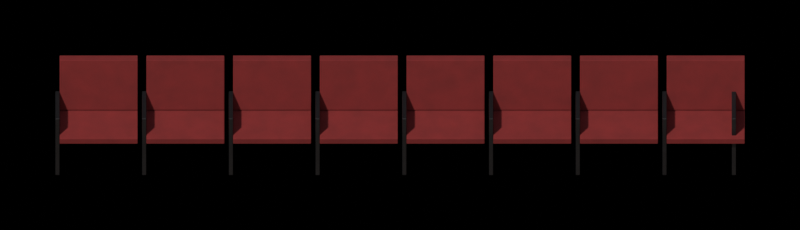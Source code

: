 # Source: seat_row.blend  (saved by Blender 5.2.45; exported with 4.5.12 LTS)
import bpy
from mathutils import Matrix  # noqa: F401  (used for matrix-valued properties, if any)

bpy.ops.wm.read_factory_settings(use_empty=True)
scene = bpy.context.scene
scene.name = 'seat_row'

# ---- collections
col_assembly = bpy.data.collections.new('Assembly'); scene.collection.children.link(col_assembly)
col_renderrig = bpy.data.collections.new('RenderRig'); scene.collection.children.link(col_renderrig)

# ---- materials (node trees are filled in below, after node groups)
mat_fabric_red = bpy.data.materials.new('fabric_red')
mat_metal_dark = bpy.data.materials.new('metal_dark')

# ---- material node trees
mat_fabric_red.use_nodes = True; mat_fabric_red.node_tree.nodes.clear()
_N = mat_fabric_red.node_tree.nodes; _L = mat_fabric_red.node_tree.links
n0 = _N.new('ShaderNodeOutputMaterial'); n0.name = 'Material Output'; n0.location = (0, 0)
n1 = _N.new('ShaderNodeBsdfPrincipled'); n1.name = 'Principled BSDF'; n1.location = (0, 0)
n1.inputs[2].default_value = 0.9
n1.inputs[10].default_value = 0.005
n2 = _N.new('ShaderNodeTexCoord'); n2.name = 'Texture Coordinate'; n2.location = (0, 0)
n3 = _N.new('ShaderNodeRGB'); n3.name = 'Color'; n3.location = (0, 0)
n3.outputs[0].default_value = (0.1706, 0.01002, 0.01002, 1.0)
n4 = _N.new('ShaderNodeTexNoise'); n4.name = 'Noise Texture'; n4.location = (0, 0)
n4.width = 160
n4.inputs[2].default_value = 6.0
n4.inputs[3].default_value = 4.0
n4.inputs[4].default_value = 0.6
n5 = _N.new('ShaderNodeMapRange'); n5.name = 'Map Range'; n5.location = (0, 0)
n5.inputs[1].default_value = 0.3
n5.inputs[2].default_value = 0.7
n5.inputs[3].default_value = 0.88
n5.inputs[4].default_value = 1.12
n6 = _N.new('ShaderNodeMix'); n6.name = 'Mix'; n6.location = (0, 0)
n6.data_type = 'RGBA'
n6.blend_type = 'MULTIPLY'
n6.inputs[0].default_value = 1.0
n7 = _N.new('ShaderNodeAttribute'); n7.name = 'Attribute'; n7.location = (0, 0)
n7.attribute_name = 'part_rand'
n8 = _N.new('ShaderNodeMapRange'); n8.name = 'Map Range.001'; n8.location = (0, 0)
n8.inputs[3].default_value = 0.92
n8.inputs[4].default_value = 1.08
n9 = _N.new('ShaderNodeMix'); n9.name = 'Mix.001'; n9.location = (0, 0)
n9.data_type = 'RGBA'
n9.blend_type = 'MULTIPLY'
n9.inputs[0].default_value = 1.0
n10 = _N.new('ShaderNodeBump'); n10.name = 'Bump'; n10.location = (0, 0)
n10.inputs[0].default_value = 0.1
n10.inputs[1].default_value = 0.01
n11 = _N.new('ShaderNodeTexNoise'); n11.name = 'Noise Texture.001'; n11.location = (0, 0)
n11.width = 160
n11.inputs[2].default_value = 200.0
n11.inputs[3].default_value = 8.0
n11.inputs[4].default_value = 0.65
_L.new(n1.outputs[0], n0.inputs[0])
_L.new(n2.outputs[3], n4.inputs[0])
_L.new(n4.outputs[0], n5.inputs[0])
_L.new(n3.outputs[0], n6.inputs[6])
_L.new(n5.outputs[0], n6.inputs[7])
_L.new(n7.outputs[2], n8.inputs[0])
_L.new(n6.outputs[2], n9.inputs[6])
_L.new(n8.outputs[0], n9.inputs[7])
_L.new(n9.outputs[2], n1.inputs[0])
_L.new(n2.outputs[3], n11.inputs[0])
_L.new(n11.outputs[0], n10.inputs[3])
_L.new(n10.outputs[0], n1.inputs[5])
n0.is_active_output = True
mat_metal_dark.use_nodes = True; mat_metal_dark.node_tree.nodes.clear()
_N = mat_metal_dark.node_tree.nodes; _L = mat_metal_dark.node_tree.links
n0 = _N.new('ShaderNodeOutputMaterial'); n0.name = 'Material Output'; n0.location = (0, 0)
n1 = _N.new('ShaderNodeBsdfPrincipled'); n1.name = 'Principled BSDF'; n1.location = (0, 0)
n1.inputs[1].default_value = 0.6
n1.inputs[2].default_value = 0.4
n1.inputs[10].default_value = 0.005
n2 = _N.new('ShaderNodeTexCoord'); n2.name = 'Texture Coordinate'; n2.location = (0, 0)
n3 = _N.new('ShaderNodeRGB'); n3.name = 'Color'; n3.location = (0, 0)
n3.outputs[0].default_value = (0.02198, 0.02198, 0.02452, 1.0)
n4 = _N.new('ShaderNodeTexNoise'); n4.name = 'Noise Texture'; n4.location = (0, 0)
n4.width = 160
n4.inputs[2].default_value = 6.0
n4.inputs[3].default_value = 4.0
n4.inputs[4].default_value = 0.6
n5 = _N.new('ShaderNodeMapRange'); n5.name = 'Map Range'; n5.location = (0, 0)
n5.inputs[1].default_value = 0.3
n5.inputs[2].default_value = 0.7
n5.inputs[3].default_value = 0.88
n5.inputs[4].default_value = 1.12
n6 = _N.new('ShaderNodeMix'); n6.name = 'Mix'; n6.location = (0, 0)
n6.data_type = 'RGBA'
n6.blend_type = 'MULTIPLY'
n6.inputs[0].default_value = 1.0
n7 = _N.new('ShaderNodeAttribute'); n7.name = 'Attribute'; n7.location = (0, 0)
n7.attribute_name = 'part_rand'
n8 = _N.new('ShaderNodeMapRange'); n8.name = 'Map Range.001'; n8.location = (0, 0)
n8.inputs[3].default_value = 0.92
n8.inputs[4].default_value = 1.08
n9 = _N.new('ShaderNodeMix'); n9.name = 'Mix.001'; n9.location = (0, 0)
n9.data_type = 'RGBA'
n9.blend_type = 'MULTIPLY'
n9.inputs[0].default_value = 1.0
_L.new(n1.outputs[0], n0.inputs[0])
_L.new(n2.outputs[3], n4.inputs[0])
_L.new(n4.outputs[0], n5.inputs[0])
_L.new(n3.outputs[0], n6.inputs[6])
_L.new(n5.outputs[0], n6.inputs[7])
_L.new(n7.outputs[2], n8.inputs[0])
_L.new(n6.outputs[2], n9.inputs[6])
_L.new(n8.outputs[0], n9.inputs[7])
_L.new(n9.outputs[2], n1.inputs[0])
n0.is_active_output = True

# ---- world
world_noworldlight = bpy.data.worlds.new('NoWorldLight'); scene.world = world_noworldlight
world_noworldlight.use_nodes = True; world_noworldlight.node_tree.nodes.clear()
_N = world_noworldlight.node_tree.nodes; _L = world_noworldlight.node_tree.links
n0 = _N.new('ShaderNodeBackground'); n0.name = 'Background'; n0.location = (-200, 100)
n0.inputs[0].default_value = (0.05, 0.05, 0.05, 1.0)
n0.inputs[1].default_value = 0.0
n1 = _N.new('ShaderNodeOutputWorld'); n1.name = 'World Output'; n1.location = (200, 100)
_L.new(n0.outputs[0], n1.inputs[0])
n1.is_active_output = True

# ---- cameras
cam_orthocamera = bpy.data.cameras.new('OrthoCamera')
cam_orthocamera.type = 'ORTHO'
cam_orthocamera.sensor_fit = 'HORIZONTAL'
cam_orthocamera.clip_end = 100.0
cam_orthocamera.ortho_scale = 7.38

# ---- lights
light_keysun = bpy.data.lights.new('KeySun', 'SUN')
light_keysun.color = (1.0, 0.96, 0.9)
light_keysun.angle = 0.05236
light_keysun.energy = 3.2
light_skyfill = bpy.data.lights.new('SkyFill', 'SUN')
light_skyfill.color = (0.75, 0.85, 1.0)
light_skyfill.angle = 1.571
light_skyfill.energy = 0.8
light_groundbounce = bpy.data.lights.new('GroundBounce', 'SUN')
light_groundbounce.color = (1.0, 0.8, 0.65)
light_groundbounce.angle = 1.571
light_groundbounce.energy = 0.35

# ---- meshes
me_mainmesh = bpy.data.meshes.new('MainMesh')
me_mainmesh.from_pydata([(-3.16, -0.25, 0.42), (-2.44, -0.25, 0.42), (-2.44, 0.2, 0.42), (-3.16, 0.2, 0.42), (-3.16, -0.25, 0.48), (-2.44, -0.25, 0.48), (-2.44, 0.2, 0.48), (-3.16, 0.2, 0.48), (-3.16, 0.1511, 0.4904), (-2.44, 0.1511, 0.4904), (-2.44, 0.2489, 0.4696), (-3.16, 0.2489, 0.4696), (-3.16, 0.2592, 0.999), (-2.44, 0.2592, 0.999), (-2.44, 0.357, 0.9782), (-3.16, 0.357, 0.9782), (-3.2, -0.2, 0.0), (-3.16, -0.2, 0.0), (-3.16, 0.2, 0.0), (-3.2, 0.2, 0.0), (-3.2, -0.2, 0.68), (-3.16, -0.2, 0.68), (-3.16, 0.2, 0.68), (-3.2, 0.2, 0.68), (-2.36, -0.25, 0.42), (-1.64, -0.25, 0.42), (-1.64, 0.2, 0.42), (-2.36, 0.2, 0.42), (-2.36, -0.25, 0.48), (-1.64, -0.25, 0.48), (-1.64, 0.2, 0.48), (-2.36, 0.2, 0.48), (-2.36, 0.1511, 0.4904), (-1.64, 0.1511, 0.4904), (-1.64, 0.2489, 0.4696), (-2.36, 0.2489, 0.4696), (-2.36, 0.2592, 0.999), (-1.64, 0.2592, 0.999), (-1.64, 0.357, 0.9782), (-2.36, 0.357, 0.9782), (-2.4, -0.2, 0.0), (-2.36, -0.2, 0.0), (-2.36, 0.2, 0.0), (-2.4, 0.2, 0.0), (-2.4, -0.2, 0.68), (-2.36, -0.2, 0.68), (-2.36, 0.2, 0.68), (-2.4, 0.2, 0.68), (-1.56, -0.25, 0.42), (-0.84, -0.25, 0.42), (-0.84, 0.2, 0.42), (-1.56, 0.2, 0.42), (-1.56, -0.25, 0.48), (-0.84, -0.25, 0.48), (-0.84, 0.2, 0.48), (-1.56, 0.2, 0.48), (-1.56, 0.1511, 0.4904), (-0.84, 0.1511, 0.4904), (-0.84, 0.2489, 0.4696), (-1.56, 0.2489, 0.4696), (-1.56, 0.2592, 0.999), (-0.84, 0.2592, 0.999), (-0.84, 0.357, 0.9782), (-1.56, 0.357, 0.9782), (-1.6, -0.2, 0.0), (-1.56, -0.2, 0.0), (-1.56, 0.2, 0.0), (-1.6, 0.2, 0.0), (-1.6, -0.2, 0.68), (-1.56, -0.2, 0.68), (-1.56, 0.2, 0.68), (-1.6, 0.2, 0.68), (-0.76, -0.25, 0.42), (-0.04, -0.25, 0.42), (-0.04, 0.2, 0.42), (-0.76, 0.2, 0.42), (-0.76, -0.25, 0.48), (-0.04, -0.25, 0.48), (-0.04, 0.2, 0.48), (-0.76, 0.2, 0.48), (-0.76, 0.1511, 0.4904), (-0.04, 0.1511, 0.4904), (-0.04, 0.2489, 0.4696), (-0.76, 0.2489, 0.4696), (-0.76, 0.2592, 0.999), (-0.04, 0.2592, 0.999), (-0.04, 0.357, 0.9782), (-0.76, 0.357, 0.9782), (-0.8, -0.2, 0.0), (-0.76, -0.2, 0.0), (-0.76, 0.2, 0.0), (-0.8, 0.2, 0.0), (-0.8, -0.2, 0.68), (-0.76, -0.2, 0.68), (-0.76, 0.2, 0.68), (-0.8, 0.2, 0.68), (0.04, -0.25, 0.42), (0.76, -0.25, 0.42), (0.76, 0.2, 0.42), (0.04, 0.2, 0.42), (0.04, -0.25, 0.48), (0.76, -0.25, 0.48), (0.76, 0.2, 0.48), (0.04, 0.2, 0.48), (0.04, 0.1511, 0.4904), (0.76, 0.1511, 0.4904), (0.76, 0.2489, 0.4696), (0.04, 0.2489, 0.4696), (0.04, 0.2592, 0.999), (0.76, 0.2592, 0.999), (0.76, 0.357, 0.9782), (0.04, 0.357, 0.9782), (0.0, -0.2, 0.0), (0.04, -0.2, 0.0), (0.04, 0.2, 0.0), (0.0, 0.2, 0.0), (0.0, -0.2, 0.68), (0.04, -0.2, 0.68), (0.04, 0.2, 0.68), (0.0, 0.2, 0.68), (0.84, -0.25, 0.42), (1.56, -0.25, 0.42), (1.56, 0.2, 0.42), (0.84, 0.2, 0.42), (0.84, -0.25, 0.48), (1.56, -0.25, 0.48), (1.56, 0.2, 0.48), (0.84, 0.2, 0.48), (0.84, 0.1511, 0.4904), (1.56, 0.1511, 0.4904), (1.56, 0.2489, 0.4696), (0.84, 0.2489, 0.4696), (0.84, 0.2592, 0.999), (1.56, 0.2592, 0.999), (1.56, 0.357, 0.9782), (0.84, 0.357, 0.9782), (0.8, -0.2, 0.0), (0.84, -0.2, 0.0), (0.84, 0.2, 0.0), (0.8, 0.2, 0.0), (0.8, -0.2, 0.68), (0.84, -0.2, 0.68), (0.84, 0.2, 0.68), (0.8, 0.2, 0.68), (1.64, -0.25, 0.42), (2.36, -0.25, 0.42), (2.36, 0.2, 0.42), (1.64, 0.2, 0.42), (1.64, -0.25, 0.48), (2.36, -0.25, 0.48), (2.36, 0.2, 0.48), (1.64, 0.2, 0.48), (1.64, 0.1511, 0.4904), (2.36, 0.1511, 0.4904), (2.36, 0.2489, 0.4696), (1.64, 0.2489, 0.4696), (1.64, 0.2592, 0.999), (2.36, 0.2592, 0.999), (2.36, 0.357, 0.9782), (1.64, 0.357, 0.9782), (1.6, -0.2, 0.0), (1.64, -0.2, 0.0), (1.64, 0.2, 0.0), (1.6, 0.2, 0.0), (1.6, -0.2, 0.68), (1.64, -0.2, 0.68), (1.64, 0.2, 0.68), (1.6, 0.2, 0.68), (2.44, -0.25, 0.42), (3.16, -0.25, 0.42), (3.16, 0.2, 0.42), (2.44, 0.2, 0.42), (2.44, -0.25, 0.48), (3.16, -0.25, 0.48), (3.16, 0.2, 0.48), (2.44, 0.2, 0.48), (2.44, 0.1511, 0.4904), (3.16, 0.1511, 0.4904), (3.16, 0.2489, 0.4696), (2.44, 0.2489, 0.4696), (2.44, 0.2592, 0.999), (3.16, 0.2592, 0.999), (3.16, 0.357, 0.9782), (2.44, 0.357, 0.9782), (2.4, -0.2, 0.0), (2.44, -0.2, 0.0), (2.44, 0.2, 0.0), (2.4, 0.2, 0.0), (2.4, -0.2, 0.68), (2.44, -0.2, 0.68), (2.44, 0.2, 0.68), (2.4, 0.2, 0.68), (3.04, -0.2, 0.0), (3.08, -0.2, 0.0), (3.08, 0.2, 0.0), (3.04, 0.2, 0.0), (3.04, -0.2, 0.68), (3.08, -0.2, 0.68), (3.08, 0.2, 0.68), (3.04, 0.2, 0.68)], [], [(0, 3, 2, 1), (4, 5, 6, 7), (0, 1, 5, 4), (2, 3, 7, 6), (1, 2, 6, 5), (3, 0, 4, 7), (8, 11, 10, 9), (12, 13, 14, 15), (8, 9, 13, 12), (10, 11, 15, 14), (9, 10, 14, 13), (11, 8, 12, 15), (16, 19, 18, 17), (20, 21, 22, 23), (16, 17, 21, 20), (18, 19, 23, 22), (17, 18, 22, 21), (19, 16, 20, 23), (24, 27, 26, 25), (28, 29, 30, 31), (24, 25, 29, 28), (26, 27, 31, 30), (25, 26, 30, 29), (27, 24, 28, 31), (32, 35, 34, 33), (36, 37, 38, 39), (32, 33, 37, 36), (34, 35, 39, 38), (33, 34, 38, 37), (35, 32, 36, 39), (40, 43, 42, 41), (44, 45, 46, 47), (40, 41, 45, 44), (42, 43, 47, 46), (41, 42, 46, 45), (43, 40, 44, 47), (48, 51, 50, 49), (52, 53, 54, 55), (48, 49, 53, 52), (50, 51, 55, 54), (49, 50, 54, 53), (51, 48, 52, 55), (56, 59, 58, 57), (60, 61, 62, 63), (56, 57, 61, 60), (58, 59, 63, 62), (57, 58, 62, 61), (59, 56, 60, 63), (64, 67, 66, 65), (68, 69, 70, 71), (64, 65, 69, 68), (66, 67, 71, 70), (65, 66, 70, 69), (67, 64, 68, 71), (72, 75, 74, 73), (76, 77, 78, 79), (72, 73, 77, 76), (74, 75, 79, 78), (73, 74, 78, 77), (75, 72, 76, 79), (80, 83, 82, 81), (84, 85, 86, 87), (80, 81, 85, 84), (82, 83, 87, 86), (81, 82, 86, 85), (83, 80, 84, 87), (88, 91, 90, 89), (92, 93, 94, 95), (88, 89, 93, 92), (90, 91, 95, 94), (89, 90, 94, 93), (91, 88, 92, 95), (96, 99, 98, 97), (100, 101, 102, 103), (96, 97, 101, 100), (98, 99, 103, 102), (97, 98, 102, 101), (99, 96, 100, 103), (104, 107, 106, 105), (108, 109, 110, 111), (104, 105, 109, 108), (106, 107, 111, 110), (105, 106, 110, 109), (107, 104, 108, 111), (112, 115, 114, 113), (116, 117, 118, 119), (112, 113, 117, 116), (114, 115, 119, 118), (113, 114, 118, 117), (115, 112, 116, 119), (120, 123, 122, 121), (124, 125, 126, 127), (120, 121, 125, 124), (122, 123, 127, 126), (121, 122, 126, 125), (123, 120, 124, 127), (128, 131, 130, 129), (132, 133, 134, 135), (128, 129, 133, 132), (130, 131, 135, 134), (129, 130, 134, 133), (131, 128, 132, 135), (136, 139, 138, 137), (140, 141, 142, 143), (136, 137, 141, 140), (138, 139, 143, 142), (137, 138, 142, 141), (139, 136, 140, 143), (144, 147, 146, 145), (148, 149, 150, 151), (144, 145, 149, 148), (146, 147, 151, 150), (145, 146, 150, 149), (147, 144, 148, 151), (152, 155, 154, 153), (156, 157, 158, 159), (152, 153, 157, 156), (154, 155, 159, 158), (153, 154, 158, 157), (155, 152, 156, 159), (160, 163, 162, 161), (164, 165, 166, 167), (160, 161, 165, 164), (162, 163, 167, 166), (161, 162, 166, 165), (163, 160, 164, 167), (168, 171, 170, 169), (172, 173, 174, 175), (168, 169, 173, 172), (170, 171, 175, 174), (169, 170, 174, 173), (171, 168, 172, 175), (176, 179, 178, 177), (180, 181, 182, 183), (176, 177, 181, 180), (178, 179, 183, 182), (177, 178, 182, 181), (179, 176, 180, 183), (184, 187, 186, 185), (188, 189, 190, 191), (184, 185, 189, 188), (186, 187, 191, 190), (185, 186, 190, 189), (187, 184, 188, 191), (192, 195, 194, 193), (196, 197, 198, 199), (192, 193, 197, 196), (194, 195, 199, 198), (193, 194, 198, 197), (195, 192, 196, 199)])
me_mainmesh.polygons.foreach_set('material_index', [0, 0, 0, 0, 0, 0, 0, 0, 0, 0, 0, 0, 1, 1, 1, 1, 1, 1, 0, 0, 0, 0, 0, 0, 0, 0, 0, 0, 0, 0, 1, 1, 1, 1, 1, 1, 0, 0, 0, 0, 0, 0, 0, 0, 0, 0, 0, 0, 1, 1, 1, 1, 1, 1, 0, 0, 0, 0, 0, 0, 0, 0, 0, 0, 0, 0, 1, 1, 1, 1, 1, 1, 0, 0, 0, 0, 0, 0, 0, 0, 0, 0, 0, 0, 1, 1, 1, 1, 1, 1, 0, 0, 0, 0, 0, 0, 0, 0, 0, 0, 0, 0, 1, 1, 1, 1, 1, 1, 0, 0, 0, 0, 0, 0, 0, 0, 0, 0, 0, 0, 1, 1, 1, 1, 1, 1, 0, 0, 0, 0, 0, 0, 0, 0, 0, 0, 0, 0, 1, 1, 1, 1, 1, 1, 1, 1, 1, 1, 1, 1])
me_mainmesh.materials.append(mat_fabric_red)
me_mainmesh.materials.append(mat_metal_dark)
me_mainmesh.update()

# ---- objects
ob_main = bpy.data.objects.new('Main', me_mainmesh)
ob_keysun = bpy.data.objects.new('KeySun', light_keysun)
ob_skyfill = bpy.data.objects.new('SkyFill', light_skyfill)
ob_groundbounce = bpy.data.objects.new('GroundBounce', light_groundbounce)
ob_orthocamera = bpy.data.objects.new('OrthoCamera', cam_orthocamera)

# ---- transforms, parenting, visibility, modifiers, constraints
ob_main.location = (0.0, 0.0, 0.0)
_m = ob_main.modifiers.new('Bevel', 'BEVEL')
_m.width = 0.005
_m.width_pct = 0.005
_m.segments = 2
_m.angle_limit = 0.6981
_m.harden_normals = True
ob_keysun.location = (0.0, 0.0, 0.0)
ob_keysun.rotation_euler = (0.6109, 2.598e-08, -0.6109)
ob_skyfill.location = (0.0, 0.0, 0.0)
ob_skyfill.rotation_euler = (0.3491, 9.749e-09, 0.3491)
ob_groundbounce.location = (0.0, 0.0, 0.0)
ob_groundbounce.rotation_euler = (2.007, -3.907e-09, 0.1745)
ob_orthocamera.location = (-0.02, -15.4, 13.48)
ob_orthocamera.rotation_euler = (0.8727, 0.0, 0.0)

# ---- collection membership
col_assembly.objects.link(ob_main)
col_renderrig.objects.link(ob_keysun)
col_renderrig.objects.link(ob_skyfill)
col_renderrig.objects.link(ob_groundbounce)
col_renderrig.objects.link(ob_orthocamera)

# ---- scene / render settings (as saved in the file)
scene.camera = ob_orthocamera
scene.frame_start = 1; scene.frame_end = 250; scene.frame_set(1)
scene.render.engine = 'CYCLES'
scene.render.resolution_x = 1107
scene.render.resolution_y = 318
scene.render.film_transparent = True
scene.render.bake_bias = 0.0
scene.render.bake_samples = 0
scene.render.compositor_device = 'GPU'
scene.cycles.use_denoising = False
scene.cycles.samples = 192
scene.cycles.max_bounces = 6
scene.eevee.use_volume_custom_range = False
scene.eevee.fast_gi_thickness_near = 0.1
scene.eevee.fast_gi_thickness_far = 0.0
scene.eevee.ray_tracing_options.screen_trace_thickness = 0.1
scene.view_settings.view_transform = 'Standard'
bpy.context.view_layer.update()
